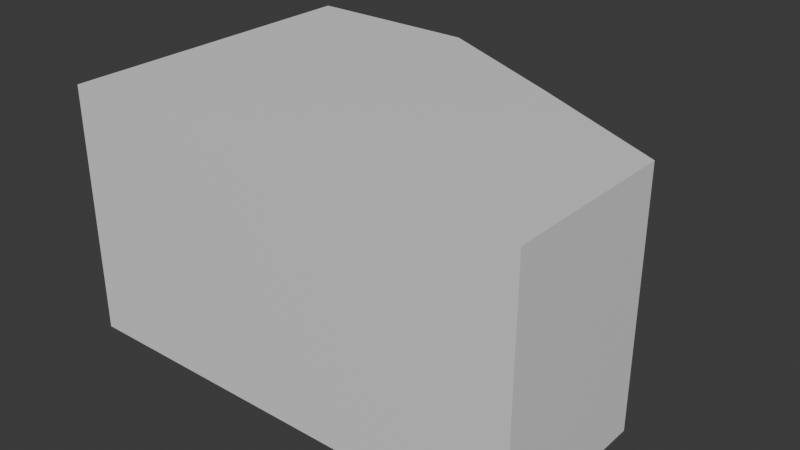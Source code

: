 # Source: notCenteredModelTest.blend  (saved by Blender 5.1.29; exported with 4.5.12 LTS)
import bpy
from mathutils import Matrix  # noqa: F401  (used for matrix-valued properties, if any)

bpy.ops.wm.read_factory_settings(use_empty=True)
scene = bpy.context.scene
scene.name = 'Scene'

# ---- collections
col_collection = bpy.data.collections.new('Collection'); scene.collection.children.link(col_collection)

# ---- materials (node trees are filled in below, after node groups)
mat_wall_material = bpy.data.materials.new('wall_Material')

# ---- material node trees
mat_wall_material.use_nodes = True; mat_wall_material.node_tree.nodes.clear()
_N = mat_wall_material.node_tree.nodes; _L = mat_wall_material.node_tree.links
n0 = _N.new('ShaderNodeBsdfPrincipled'); n0.name = 'Principled BSDF'; n0.location = (-200, 100)
n1 = _N.new('ShaderNodeOutputMaterial'); n1.name = 'Material Output'; n1.location = (200, 100)
_L.new(n0.outputs[0], n1.inputs[0])
n1.is_active_output = True

# ---- world
world_world = bpy.data.worlds.new('World'); scene.world = world_world
world_world.use_nodes = True; world_world.node_tree.nodes.clear()
_N = world_world.node_tree.nodes; _L = world_world.node_tree.links
n0 = _N.new('ShaderNodeOutputWorld'); n0.name = 'World Output'; n0.location = (200, 100)
n1 = _N.new('ShaderNodeBackground'); n1.name = 'Background'; n1.location = (-200, 100)
n1.inputs[0].default_value = (0.05088, 0.05088, 0.05088, 1.0)
_L.new(n1.outputs[0], n0.inputs[0])
n0.is_active_output = True
world_world.color = (0.05088, 0.05088, 0.05088)
world_world.sun_shadow_jitter_overblur = 0.0

# ---- meshes
me_plane = bpy.data.meshes.new('Plane')
me_plane.from_pydata([(0.0, 0.0, 0.0), (6.359, 0.0, 0.0), (0.0, 4.359, 0.0), (0.0, 0.0, 3.39), (0.0, 2.386, 0.0), (6.359, 2.386, 0.0), (2.386, 0.0, 0.0), (2.386, 4.359, 0.0), (4.386, 3.386, 0.0), (6.359, 0.0, 3.39), (0.0, 4.359, 3.39), (0.0, 2.386, 3.39), (6.359, 2.386, 3.39), (2.386, 0.0, 3.39), (2.386, 4.359, 3.39), (4.386, 3.386, 3.39), (0.1862, 0.1862, 0.1952), (6.186, 0.1862, 0.1952), (0.1862, 4.186, 0.1952), (0.1862, 0.1862, 3.195), (0.1862, 2.186, 0.1952), (6.186, 2.186, 0.1952), (2.186, 0.1862, 0.1952), (2.186, 4.186, 0.1952), (4.186, 3.186, 0.1952), (6.186, 0.1862, 3.195), (0.1862, 4.186, 3.195), (0.1862, 2.186, 3.195), (6.186, 2.186, 3.195), (2.186, 0.1862, 3.195), (2.186, 4.186, 3.195), (4.186, 3.186, 3.195)], [], [(9, 15, 13), (8, 1, 6), (4, 6, 0), (2, 8, 4), (13, 11, 3), (15, 10, 11), (2, 14, 7), (1, 13, 6), (4, 10, 2), (7, 15, 8), (0, 11, 4), (8, 12, 5), (6, 3, 0), (5, 9, 1), (31, 25, 29), (17, 24, 22), (22, 20, 16), (24, 18, 20), (27, 29, 19), (26, 31, 27), (30, 18, 23), (29, 17, 22), (26, 20, 18), (31, 23, 24), (27, 16, 20), (28, 24, 21), (19, 22, 16), (25, 21, 17), (9, 12, 15), (8, 5, 1), (4, 8, 6), (2, 7, 8), (13, 15, 11), (15, 14, 10), (2, 10, 14), (1, 9, 13), (4, 11, 10), (7, 14, 15), (0, 3, 11), (8, 15, 12), (6, 13, 3), (5, 12, 9), (31, 28, 25), (17, 21, 24), (22, 24, 20), (24, 23, 18), (27, 31, 29), (26, 30, 31), (30, 26, 18), (29, 25, 17), (26, 27, 20), (31, 30, 23), (27, 19, 16), (28, 31, 24), (19, 29, 22), (25, 28, 21)])
_uv = me_plane.uv_layers.new(name='UVMap')
_uv.uv.foreach_set('vector', [1.0, 0.0, 1.0, 0.5, 1.0, 0.0, 1.0, 0.5, 1.0, 0.0, 1.0, 0.0, 0.0, 0.5, 1.0, 0.0, 0.0, 0.0, 0.0, 1.0, 1.0, 0.5, 0.0, 0.5, 1.0, 0.0, 0.0, 0.5, 0.0, 0.0, 1.0, 0.5, 0.0, 1.0, 0.0, 0.5, 0.0, 1.0, 1.0, 1.0, 1.0, 1.0, 1.0, 0.0, 1.0, 0.0, 1.0, 0.0, 0.0, 0.5, 0.0, 1.0, 0.0, 1.0, 1.0, 1.0, 1.0, 0.5, 1.0, 0.5, 0.0, 0.0, 0.0, 0.5, 0.0, 0.5, 1.0, 0.5, 1.0, 0.5, 1.0, 0.5, 1.0, 0.0, 0.0, 0.0, 0.0, 0.0, 1.0, 0.5, 1.0, 0.0, 1.0, 0.0, 1.0, 0.5, 1.0, 0.0, 1.0, 0.0, 1.0, 0.0, 1.0, 0.5, 1.0, 0.0, 1.0, 0.0, 0.0, 0.5, 0.0, 0.0, 1.0, 0.5, 0.0, 1.0, 0.0, 0.5, 0.0, 0.5, 1.0, 0.0, 0.0, 0.0, 0.0, 1.0, 1.0, 0.5, 0.0, 0.5, 1.0, 1.0, 0.0, 1.0, 1.0, 1.0, 1.0, 0.0, 1.0, 0.0, 1.0, 0.0, 0.0, 1.0, 0.0, 0.5, 0.0, 1.0, 1.0, 0.5, 1.0, 1.0, 1.0, 0.5, 0.0, 0.5, 0.0, 0.0, 0.0, 0.5, 1.0, 0.5, 1.0, 0.5, 1.0, 0.5, 0.0, 0.0, 1.0, 0.0, 0.0, 0.0, 1.0, 0.0, 1.0, 0.5, 1.0, 0.0, 1.0, 0.0, 1.0, 0.5, 1.0, 0.5, 1.0, 0.5, 1.0, 0.5, 1.0, 0.0, 0.0, 0.5, 1.0, 0.5, 1.0, 0.0, 0.0, 1.0, 1.0, 1.0, 1.0, 0.5, 1.0, 0.0, 1.0, 0.5, 0.0, 0.5, 1.0, 0.5, 1.0, 1.0, 0.0, 1.0, 0.0, 1.0, 0.0, 1.0, 1.0, 1.0, 1.0, 0.0, 1.0, 0.0, 1.0, 0.0, 0.0, 0.5, 0.0, 0.5, 0.0, 1.0, 1.0, 1.0, 1.0, 1.0, 1.0, 0.5, 0.0, 0.0, 0.0, 0.0, 0.0, 0.5, 1.0, 0.5, 1.0, 0.5, 1.0, 0.5, 1.0, 0.0, 1.0, 0.0, 0.0, 0.0, 1.0, 0.5, 1.0, 0.5, 1.0, 0.0, 1.0, 0.5, 1.0, 0.5, 1.0, 0.0, 1.0, 0.0, 1.0, 0.5, 1.0, 0.5, 1.0, 0.0, 1.0, 0.5, 0.0, 0.5, 1.0, 0.5, 1.0, 1.0, 0.0, 1.0, 0.0, 0.5, 1.0, 0.5, 1.0, 0.0, 0.0, 1.0, 1.0, 1.0, 1.0, 0.5, 1.0, 1.0, 0.0, 1.0, 0.0, 1.0, 1.0, 0.0, 1.0, 0.0, 1.0, 0.0, 0.0, 1.0, 0.0, 0.5, 0.0, 0.5, 1.0, 0.5, 1.0, 1.0, 1.0, 1.0, 0.0, 0.5, 0.0, 0.0, 0.0, 0.0, 1.0, 0.5, 1.0, 0.5, 1.0, 0.5, 0.0, 0.0, 1.0, 0.0, 1.0, 0.0, 1.0, 0.0, 1.0, 0.5, 1.0, 0.5])
me_plane.materials.append(mat_wall_material)
me_plane.update()

# ---- objects
ob_wall_material = bpy.data.objects.new('wall_Material', me_plane)

# ---- transforms, parenting, visibility, modifiers, constraints
ob_wall_material.location = (0.0, 0.0, 0.0)

# ---- collection membership
col_collection.objects.link(ob_wall_material)

# ---- scene / render settings (as saved in the file)
scene.frame_start = 1; scene.frame_end = 250; scene.frame_set(174)
scene.render.engine = 'BLENDER_EEVEE_NEXT'
scene.render.bake_bias = 0.0
scene.render.bake_samples = 0
scene.cycles.sampling_pattern = 'TABULATED_SOBOL'
scene.eevee.use_volume_custom_range = False
bpy.context.view_layer.update()

# ---- added for rendering (the .blend has no active camera and no usable light): camera, sun
cam_auto = bpy.data.cameras.new('AutoCamera')
cam_auto.lens = 50.0
cam_auto.sensor_width = 36.0
cam_auto.clip_end = 1000.0
ob_auto_camera = bpy.data.objects.new('AutoCamera', cam_auto)
scene.collection.objects.link(ob_auto_camera)
ob_auto_camera.location = (10.9725, -7.17171, 7.92948)
ob_auto_camera.rotation_euler = (1.09748, -7.21219e-08, 0.694738)
scene.camera = ob_auto_camera
light_auto_sun = bpy.data.lights.new('AutoSun', 'SUN')
light_auto_sun.energy = 3.0
light_auto_sun.angle = 0.0523599
ob_auto_sun = bpy.data.objects.new('AutoSun', light_auto_sun)
scene.collection.objects.link(ob_auto_sun)
ob_auto_sun.rotation_euler = (0.872665, 0.174533, 0.523599)
bpy.context.view_layer.update()
